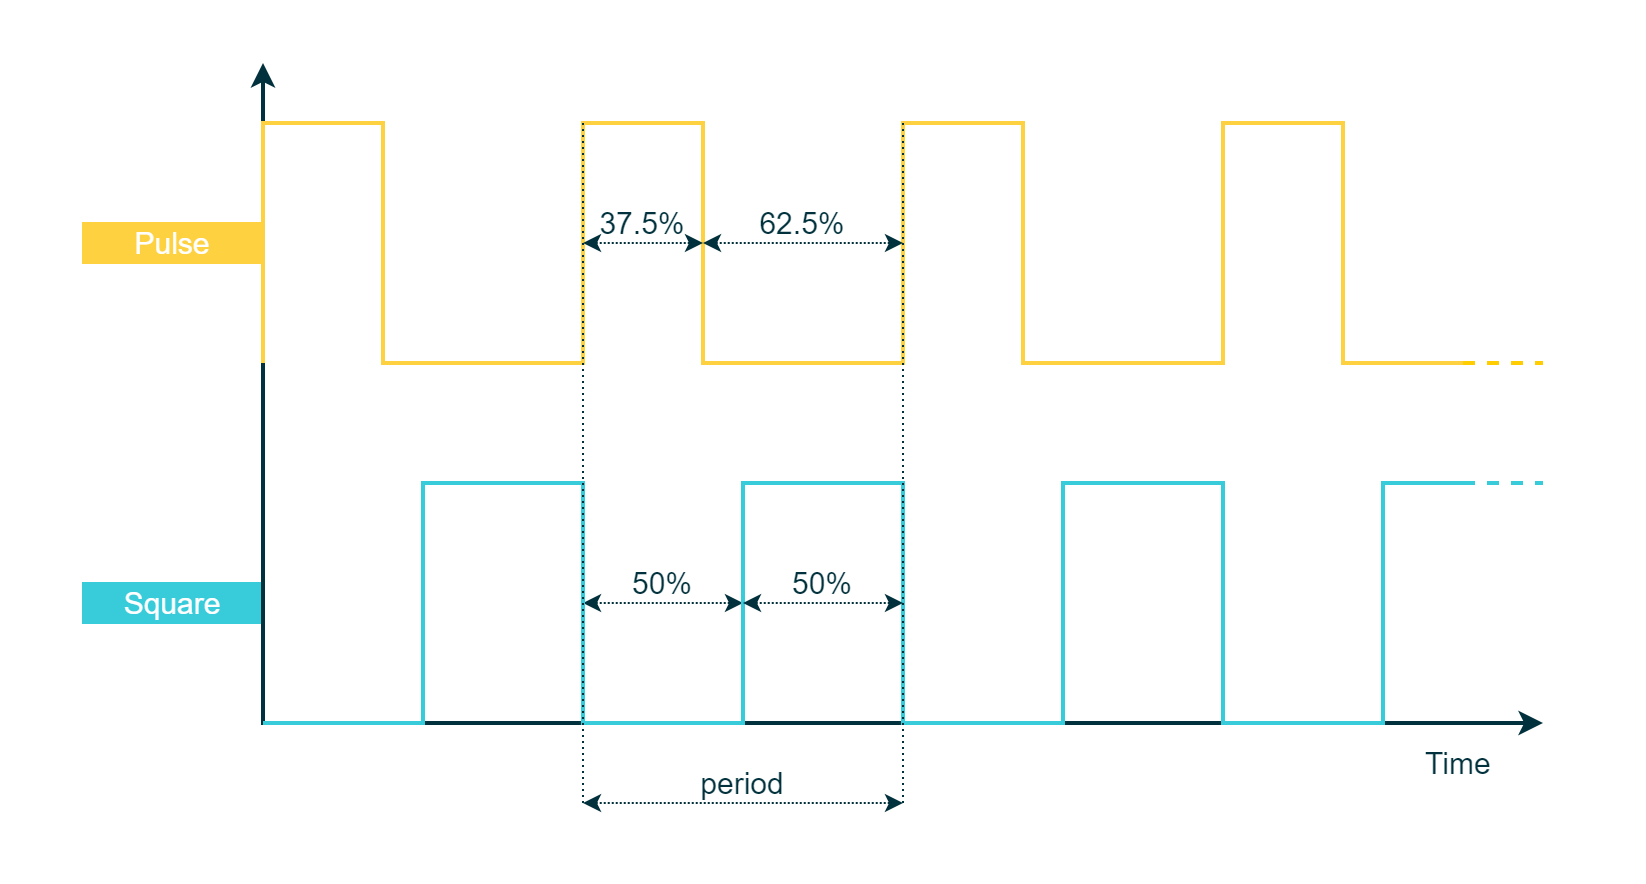

The diagram above was exported from draw.io. Its source (the exported page's mxGraphModel, read from the mxfile embedded in the PNG):
<mxGraphModel dx="1628" dy="537" grid="1" gridSize="10" guides="1" tooltips="1" connect="1" arrows="1" fold="1" page="1" pageScale="1" pageWidth="850" pageHeight="1100" math="0" shadow="0">
  <root>
    <mxCell id="0" />
    <mxCell id="1" parent="0" />
    <mxCell id="Q2-PoDX-v803-ELCoW8l-15" value="&lt;font style=&quot;font-size: 15px;&quot;&gt;Pulse&lt;/font&gt;" style="rounded=0;whiteSpace=wrap;html=1;fillColor=#FED141;strokeColor=#FED141;fontColor=#FFFFFF;fontSize=10;" parent="1" vertex="1">
      <mxGeometry x="30" y="610" width="90" height="20" as="geometry" />
    </mxCell>
    <mxCell id="Q2-PoDX-v803-ELCoW8l-14" value="&lt;span style=&quot;font-size: 15px;&quot;&gt;Square&lt;/span&gt;" style="rounded=0;whiteSpace=wrap;html=1;fillColor=#38CBDA;strokeColor=#38CBDA;fontColor=#FFFFFF;fontSize=10;" parent="1" vertex="1">
      <mxGeometry x="30" y="790" width="90" height="20" as="geometry" />
    </mxCell>
    <mxCell id="Q2-PoDX-v803-ELCoW8l-1" value="" style="rounded=0;whiteSpace=wrap;html=1;strokeColor=#00313C;strokeWidth=2;fontFamily=Arial;fontSize=20;fontColor=#FFFFFF;fillColor=#00313C;opacity=0;" parent="1" vertex="1">
      <mxGeometry x="-10" y="500" width="820" height="440" as="geometry" />
    </mxCell>
    <mxCell id="Q2-PoDX-v803-ELCoW8l-24" value="" style="endArrow=classic;html=1;strokeWidth=2;startArrow=classic;startFill=1;rounded=0;fontFamily=Arial;fillColor=#00313C;strokeColor=#00313C;" parent="1" edge="1">
      <mxGeometry width="50" height="50" relative="1" as="geometry">
        <mxPoint x="760" y="860" as="sourcePoint" />
        <mxPoint x="120" y="530" as="targetPoint" />
        <Array as="points">
          <mxPoint x="120" y="860" />
        </Array>
      </mxGeometry>
    </mxCell>
    <mxCell id="Q2-PoDX-v803-ELCoW8l-2" value="&lt;font color=&quot;#00313c&quot; style=&quot;font-size: 15px;&quot;&gt;Time&amp;nbsp;&lt;/font&gt;" style="rounded=0;whiteSpace=wrap;html=1;strokeColor=none;strokeWidth=1;fillColor=none;fontFamily=Arial;fontSize=12;fontColor=#000000;align=center;" parent="1" vertex="1">
      <mxGeometry x="680" y="870" width="80" height="20" as="geometry" />
    </mxCell>
    <mxCell id="Q2-PoDX-v803-ELCoW8l-3" value="" style="endArrow=none;dashed=1;html=1;labelBackgroundColor=none;strokeColor=#FFCD00;strokeWidth=2;fillColor=#FFCD00;fontFamily=Arial;fontSize=11;fontColor=#8637BA;" parent="1" edge="1">
      <mxGeometry width="50" height="50" relative="1" as="geometry">
        <mxPoint x="720" y="680" as="sourcePoint" />
        <mxPoint x="760" y="680" as="targetPoint" />
      </mxGeometry>
    </mxCell>
    <mxCell id="Q2-PoDX-v803-ELCoW8l-4" value="" style="endArrow=classic;startArrow=classic;html=1;labelBackgroundColor=none;strokeColor=#00313C;strokeWidth=1;fillColor=#00313C;fontFamily=Arial;fontSize=8;fontColor=#0067B9;dashed=1;dashPattern=1 1;" parent="1" edge="1">
      <mxGeometry width="50" height="50" relative="1" as="geometry">
        <mxPoint x="280" y="800" as="sourcePoint" />
        <mxPoint x="360" y="800" as="targetPoint" />
      </mxGeometry>
    </mxCell>
    <mxCell id="Q2-PoDX-v803-ELCoW8l-6" value="" style="endArrow=none;dashed=1;html=1;dashPattern=1 2;labelBackgroundColor=none;strokeColor=#00313C;strokeWidth=1;fillColor=#00313C;fontFamily=Arial;fontSize=10;fontColor=#0067B9;" parent="1" edge="1">
      <mxGeometry width="50" height="50" relative="1" as="geometry">
        <mxPoint x="280" y="860" as="sourcePoint" />
        <mxPoint x="280" y="760" as="targetPoint" />
      </mxGeometry>
    </mxCell>
    <mxCell id="Q2-PoDX-v803-ELCoW8l-9" value="" style="endArrow=none;html=1;rounded=0;strokeColor=#38CBDA;strokeWidth=2;fontFamily=Arial;fontSize=20;fontColor=#931241;fillColor=#38CBDA;" parent="1" edge="1">
      <mxGeometry width="50" height="50" relative="1" as="geometry">
        <mxPoint x="120" y="860" as="sourcePoint" />
        <mxPoint x="720" y="740" as="targetPoint" />
        <Array as="points">
          <mxPoint x="120" y="860" />
          <mxPoint x="200" y="860" />
          <mxPoint x="200" y="740" />
          <mxPoint x="280" y="740" />
          <mxPoint x="280" y="860" />
          <mxPoint x="360" y="860" />
          <mxPoint x="360" y="740" />
          <mxPoint x="440" y="740" />
          <mxPoint x="440" y="860" />
          <mxPoint x="520" y="860" />
          <mxPoint x="520" y="740" />
          <mxPoint x="600" y="740" />
          <mxPoint x="600" y="860" />
          <mxPoint x="680" y="860" />
          <mxPoint x="680" y="740" />
        </Array>
      </mxGeometry>
    </mxCell>
    <mxCell id="Q2-PoDX-v803-ELCoW8l-10" value="" style="endArrow=none;html=1;rounded=0;strokeColor=#FED141;strokeWidth=2;fontFamily=Arial;fontSize=20;fontColor=#931241;fillColor=#FED141;" parent="1" edge="1">
      <mxGeometry width="50" height="50" relative="1" as="geometry">
        <mxPoint x="120" y="680" as="sourcePoint" />
        <mxPoint x="720" y="680" as="targetPoint" />
        <Array as="points">
          <mxPoint x="120" y="680" />
          <mxPoint x="120" y="560" />
          <mxPoint x="180" y="560" />
          <mxPoint x="180" y="680" />
          <mxPoint x="280" y="680" />
          <mxPoint x="280" y="560" />
          <mxPoint x="340" y="560" />
          <mxPoint x="340" y="680" />
          <mxPoint x="440" y="680" />
          <mxPoint x="440" y="560" />
          <mxPoint x="500" y="560" />
          <mxPoint x="500" y="680" />
          <mxPoint x="600" y="680" />
          <mxPoint x="600" y="560" />
          <mxPoint x="660" y="560" />
          <mxPoint x="660" y="680" />
        </Array>
      </mxGeometry>
    </mxCell>
    <mxCell id="Q2-PoDX-v803-ELCoW8l-11" value="" style="endArrow=none;dashed=1;html=1;labelBackgroundColor=none;strokeColor=#38CBDA;strokeWidth=2;fillColor=#38CBDA;fontFamily=Arial;fontSize=11;fontColor=#8637BA;" parent="1" edge="1">
      <mxGeometry width="50" height="50" relative="1" as="geometry">
        <mxPoint x="720" y="740" as="sourcePoint" />
        <mxPoint x="760" y="739.97" as="targetPoint" />
      </mxGeometry>
    </mxCell>
    <mxCell id="Q2-PoDX-v803-ELCoW8l-12" value="" style="endArrow=none;dashed=1;html=1;dashPattern=1 2;labelBackgroundColor=none;strokeColor=#00313C;strokeWidth=1;fillColor=#00313C;fontFamily=Arial;fontSize=10;fontColor=#0067B9;entryX=0;entryY=1;entryDx=0;entryDy=0;" parent="1" target="Q2-PoDX-v803-ELCoW8l-26" edge="1">
      <mxGeometry width="50" height="50" relative="1" as="geometry">
        <mxPoint x="280" y="560" as="sourcePoint" />
        <mxPoint x="280" y="560" as="targetPoint" />
      </mxGeometry>
    </mxCell>
    <mxCell id="Q2-PoDX-v803-ELCoW8l-17" value="" style="endArrow=none;dashed=1;html=1;dashPattern=1 2;labelBackgroundColor=none;strokeColor=#00313C;strokeWidth=1;fillColor=#00313C;fontFamily=Arial;fontSize=10;fontColor=#0067B9;entryX=1;entryY=1;entryDx=0;entryDy=0;" parent="1" target="Q2-PoDX-v803-ELCoW8l-26" edge="1">
      <mxGeometry width="50" height="50" relative="1" as="geometry">
        <mxPoint x="440" y="560" as="sourcePoint" />
        <mxPoint x="440" y="560" as="targetPoint" />
      </mxGeometry>
    </mxCell>
    <mxCell id="Q2-PoDX-v803-ELCoW8l-18" value="" style="endArrow=classic;startArrow=classic;html=1;labelBackgroundColor=none;strokeColor=#00313C;strokeWidth=1;fillColor=#00313C;fontFamily=Arial;fontSize=8;fontColor=#0067B9;dashed=1;dashPattern=1 1;" parent="1" edge="1">
      <mxGeometry width="50" height="50" relative="1" as="geometry">
        <mxPoint x="280" y="900" as="sourcePoint" />
        <mxPoint x="440" y="900" as="targetPoint" />
      </mxGeometry>
    </mxCell>
    <mxCell id="Q2-PoDX-v803-ELCoW8l-26" value="&lt;font color=&quot;#00313c&quot; style=&quot;font-size: 15px;&quot;&gt;period&lt;/font&gt;" style="rounded=0;whiteSpace=wrap;html=1;strokeColor=none;strokeWidth=1;fillColor=none;fontFamily=Arial;fontSize=8;fontColor=#4DB182;align=center;" parent="1" vertex="1">
      <mxGeometry x="280" y="880" width="160" height="20" as="geometry" />
    </mxCell>
    <mxCell id="Q2-PoDX-v803-ELCoW8l-28" value="" style="endArrow=classic;startArrow=classic;html=1;labelBackgroundColor=none;strokeColor=#00313C;strokeWidth=1;fillColor=#00313C;fontFamily=Arial;fontSize=8;fontColor=#0067B9;dashed=1;dashPattern=1 1;" parent="1" edge="1">
      <mxGeometry width="50" height="50" relative="1" as="geometry">
        <mxPoint x="360" y="800" as="sourcePoint" />
        <mxPoint x="440" y="800" as="targetPoint" />
      </mxGeometry>
    </mxCell>
    <mxCell id="Q2-PoDX-v803-ELCoW8l-29" value="&lt;font color=&quot;#00313c&quot; style=&quot;font-size: 15px;&quot;&gt;50%&lt;/font&gt;" style="rounded=0;whiteSpace=wrap;html=1;strokeColor=none;strokeWidth=1;fillColor=none;fontFamily=Arial;fontSize=8;fontColor=#4DB182;align=center;" parent="1" vertex="1">
      <mxGeometry x="280" y="780" width="80" height="20" as="geometry" />
    </mxCell>
    <mxCell id="Q2-PoDX-v803-ELCoW8l-32" value="&lt;font color=&quot;#00313c&quot; style=&quot;font-size: 15px;&quot;&gt;50%&lt;/font&gt;" style="rounded=0;whiteSpace=wrap;html=1;strokeColor=none;strokeWidth=1;fillColor=none;fontFamily=Arial;fontSize=8;fontColor=#4DB182;align=center;" parent="1" vertex="1">
      <mxGeometry x="360" y="780" width="80" height="20" as="geometry" />
    </mxCell>
    <mxCell id="SyNCBbHjTdv5ULLf6uNU-2" value="&lt;font color=&quot;#00313c&quot; style=&quot;font-size: 15px;&quot;&gt;37.5%&lt;/font&gt;" style="rounded=0;whiteSpace=wrap;html=1;strokeColor=none;strokeWidth=1;fillColor=none;fontFamily=Arial;fontSize=8;fontColor=#4DB182;align=center;" vertex="1" parent="1">
      <mxGeometry x="280" y="600" width="60" height="20" as="geometry" />
    </mxCell>
    <mxCell id="SyNCBbHjTdv5ULLf6uNU-5" value="" style="endArrow=classic;startArrow=classic;html=1;labelBackgroundColor=none;strokeColor=#00313C;strokeWidth=1;fillColor=#00313C;fontFamily=Arial;fontSize=8;fontColor=#0067B9;dashed=1;dashPattern=1 1;" edge="1" parent="1">
      <mxGeometry width="50" height="50" relative="1" as="geometry">
        <mxPoint x="280" y="620" as="sourcePoint" />
        <mxPoint x="340" y="620" as="targetPoint" />
      </mxGeometry>
    </mxCell>
    <mxCell id="SyNCBbHjTdv5ULLf6uNU-6" value="" style="endArrow=classic;startArrow=classic;html=1;labelBackgroundColor=none;strokeColor=#00313C;strokeWidth=1;fillColor=#00313C;fontFamily=Arial;fontSize=8;fontColor=#0067B9;dashed=1;dashPattern=1 1;" edge="1" parent="1">
      <mxGeometry width="50" height="50" relative="1" as="geometry">
        <mxPoint x="340" y="620" as="sourcePoint" />
        <mxPoint x="440" y="620" as="targetPoint" />
      </mxGeometry>
    </mxCell>
    <mxCell id="SyNCBbHjTdv5ULLf6uNU-7" value="&lt;font color=&quot;#00313c&quot; style=&quot;font-size: 15px;&quot;&gt;62.5%&lt;/font&gt;" style="rounded=0;whiteSpace=wrap;html=1;strokeColor=none;strokeWidth=1;fillColor=none;fontFamily=Arial;fontSize=8;fontColor=#4DB182;align=center;" vertex="1" parent="1">
      <mxGeometry x="340" y="600" width="100" height="20" as="geometry" />
    </mxCell>
  </root>
</mxGraphModel>